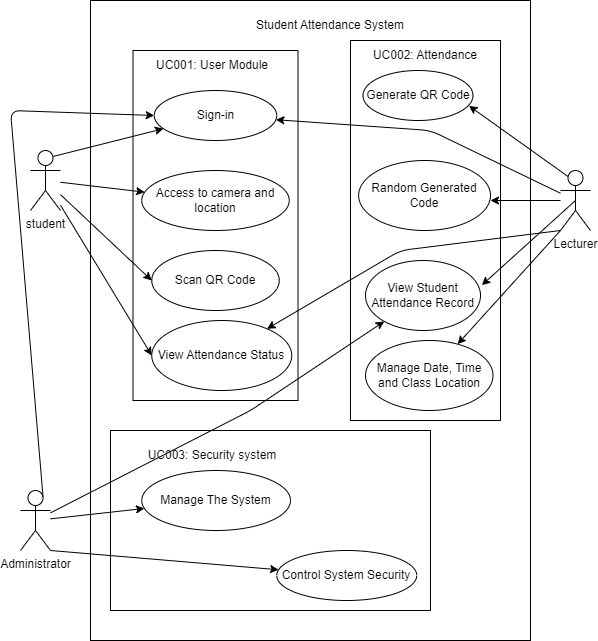

The diagram above was exported from draw.io. Its source (the exported page's mxGraphModel, read from the mxfile embedded in the PNG):
<mxGraphModel dx="490" dy="424" grid="1" gridSize="10" guides="1" tooltips="1" connect="1" arrows="1" fold="1" page="1" pageScale="1" pageWidth="850" pageHeight="1100" math="0" shadow="0">
  <root>
    <mxCell id="0" />
    <mxCell id="1" parent="0" />
    <mxCell id="3" value="student&lt;br&gt;" style="shape=umlActor;verticalLabelPosition=bottom;verticalAlign=top;html=1;outlineConnect=0;" parent="1" vertex="1">
      <mxGeometry x="60" y="290" width="30" height="60" as="geometry" />
    </mxCell>
    <mxCell id="6" value="" style="rounded=0;whiteSpace=wrap;html=1;" parent="1" vertex="1">
      <mxGeometry x="120" y="140" width="440" height="640" as="geometry" />
    </mxCell>
    <mxCell id="14" value="Lecturer" style="shape=umlActor;verticalLabelPosition=bottom;verticalAlign=top;html=1;outlineConnect=0;" parent="1" vertex="1">
      <mxGeometry x="590" y="310" width="30" height="60" as="geometry" />
    </mxCell>
    <mxCell id="25" value="Administrator" style="shape=umlActor;verticalLabelPosition=bottom;verticalAlign=top;html=1;outlineConnect=0;" parent="1" vertex="1">
      <mxGeometry x="50" y="630" width="30" height="60" as="geometry" />
    </mxCell>
    <mxCell id="XYWCnq4DJ0gO84Lw5L7P-42" value="" style="rounded=0;whiteSpace=wrap;html=1;" vertex="1" parent="1">
      <mxGeometry x="162.5" y="190" width="165" height="350" as="geometry" />
    </mxCell>
    <mxCell id="XYWCnq4DJ0gO84Lw5L7P-43" value="Scan QR Code" style="ellipse;whiteSpace=wrap;html=1;" vertex="1" parent="1">
      <mxGeometry x="181.25" y="390" width="127.5" height="60" as="geometry" />
    </mxCell>
    <mxCell id="XYWCnq4DJ0gO84Lw5L7P-44" value="View Attendance Status" style="ellipse;whiteSpace=wrap;html=1;" vertex="1" parent="1">
      <mxGeometry x="181.25" y="460" width="140" height="70" as="geometry" />
    </mxCell>
    <mxCell id="XYWCnq4DJ0gO84Lw5L7P-45" value="Sign-in" style="ellipse;whiteSpace=wrap;html=1;" vertex="1" parent="1">
      <mxGeometry x="183.75" y="230" width="122.5" height="50" as="geometry" />
    </mxCell>
    <mxCell id="XYWCnq4DJ0gO84Lw5L7P-46" value="Access to camera and location" style="ellipse;whiteSpace=wrap;html=1;" vertex="1" parent="1">
      <mxGeometry x="171.25" y="310" width="147.5" height="60" as="geometry" />
    </mxCell>
    <mxCell id="XYWCnq4DJ0gO84Lw5L7P-49" value="" style="endArrow=classic;html=1;exitX=0.75;exitY=0.1;exitDx=0;exitDy=0;exitPerimeter=0;" edge="1" parent="1" source="3" target="XYWCnq4DJ0gO84Lw5L7P-45">
      <mxGeometry width="50" height="50" relative="1" as="geometry">
        <mxPoint x="280" y="430" as="sourcePoint" />
        <mxPoint x="330" y="380" as="targetPoint" />
      </mxGeometry>
    </mxCell>
    <mxCell id="XYWCnq4DJ0gO84Lw5L7P-50" value="" style="endArrow=classic;html=1;" edge="1" parent="1" source="3" target="XYWCnq4DJ0gO84Lw5L7P-46">
      <mxGeometry width="50" height="50" relative="1" as="geometry">
        <mxPoint x="280" y="430" as="sourcePoint" />
        <mxPoint x="330" y="380" as="targetPoint" />
      </mxGeometry>
    </mxCell>
    <mxCell id="XYWCnq4DJ0gO84Lw5L7P-51" value="" style="endArrow=classic;html=1;entryX=0;entryY=0.5;entryDx=0;entryDy=0;" edge="1" parent="1" source="3" target="XYWCnq4DJ0gO84Lw5L7P-43">
      <mxGeometry width="50" height="50" relative="1" as="geometry">
        <mxPoint x="280" y="430" as="sourcePoint" />
        <mxPoint x="330" y="380" as="targetPoint" />
      </mxGeometry>
    </mxCell>
    <mxCell id="XYWCnq4DJ0gO84Lw5L7P-52" value="" style="endArrow=classic;html=1;entryX=0;entryY=0.5;entryDx=0;entryDy=0;" edge="1" parent="1" source="3" target="XYWCnq4DJ0gO84Lw5L7P-44">
      <mxGeometry width="50" height="50" relative="1" as="geometry">
        <mxPoint x="280" y="430" as="sourcePoint" />
        <mxPoint x="330" y="380" as="targetPoint" />
      </mxGeometry>
    </mxCell>
    <mxCell id="XYWCnq4DJ0gO84Lw5L7P-53" value="UC001: User Module" style="text;html=1;strokeColor=none;fillColor=none;align=center;verticalAlign=middle;whiteSpace=wrap;rounded=0;" vertex="1" parent="1">
      <mxGeometry x="162.5" y="190" width="157.5" height="30" as="geometry" />
    </mxCell>
    <mxCell id="XYWCnq4DJ0gO84Lw5L7P-54" value="" style="rounded=0;whiteSpace=wrap;html=1;" vertex="1" parent="1">
      <mxGeometry x="380" y="180" width="150" height="380" as="geometry" />
    </mxCell>
    <mxCell id="XYWCnq4DJ0gO84Lw5L7P-55" value="Generate QR Code" style="ellipse;whiteSpace=wrap;html=1;" vertex="1" parent="1">
      <mxGeometry x="392.5" y="210" width="110" height="50" as="geometry" />
    </mxCell>
    <mxCell id="XYWCnq4DJ0gO84Lw5L7P-56" value="Manage Date, Time and Class Location" style="ellipse;whiteSpace=wrap;html=1;" vertex="1" parent="1">
      <mxGeometry x="395" y="480" width="127.5" height="70" as="geometry" />
    </mxCell>
    <mxCell id="XYWCnq4DJ0gO84Lw5L7P-57" value="View Student Attendance Record" style="ellipse;whiteSpace=wrap;html=1;" vertex="1" parent="1">
      <mxGeometry x="395" y="400" width="115" height="70" as="geometry" />
    </mxCell>
    <mxCell id="XYWCnq4DJ0gO84Lw5L7P-58" value="" style="endArrow=classic;html=1;exitX=0;exitY=1;exitDx=0;exitDy=0;exitPerimeter=0;" edge="1" parent="1" source="14" target="XYWCnq4DJ0gO84Lw5L7P-56">
      <mxGeometry width="50" height="50" relative="1" as="geometry">
        <mxPoint x="370" y="410" as="sourcePoint" />
        <mxPoint x="420" y="360" as="targetPoint" />
      </mxGeometry>
    </mxCell>
    <mxCell id="XYWCnq4DJ0gO84Lw5L7P-59" value="" style="endArrow=classic;html=1;exitX=0.5;exitY=0.5;exitDx=0;exitDy=0;exitPerimeter=0;entryX=1.012;entryY=0.352;entryDx=0;entryDy=0;entryPerimeter=0;" edge="1" parent="1" source="14" target="XYWCnq4DJ0gO84Lw5L7P-57">
      <mxGeometry width="50" height="50" relative="1" as="geometry">
        <mxPoint x="370" y="410" as="sourcePoint" />
        <mxPoint x="420" y="360" as="targetPoint" />
      </mxGeometry>
    </mxCell>
    <mxCell id="XYWCnq4DJ0gO84Lw5L7P-60" value="" style="endArrow=classic;html=1;exitX=0.25;exitY=0.1;exitDx=0;exitDy=0;exitPerimeter=0;entryX=0.964;entryY=0.707;entryDx=0;entryDy=0;entryPerimeter=0;" edge="1" parent="1" source="14" target="XYWCnq4DJ0gO84Lw5L7P-55">
      <mxGeometry width="50" height="50" relative="1" as="geometry">
        <mxPoint x="370" y="410" as="sourcePoint" />
        <mxPoint x="420" y="360" as="targetPoint" />
      </mxGeometry>
    </mxCell>
    <mxCell id="XYWCnq4DJ0gO84Lw5L7P-61" value="UC002: Attendance" style="text;html=1;strokeColor=none;fillColor=none;align=center;verticalAlign=middle;whiteSpace=wrap;rounded=0;" vertex="1" parent="1">
      <mxGeometry x="395" y="180" width="120" height="30" as="geometry" />
    </mxCell>
    <mxCell id="XYWCnq4DJ0gO84Lw5L7P-62" value="" style="endArrow=classic;html=1;" edge="1" parent="1" target="XYWCnq4DJ0gO84Lw5L7P-44">
      <mxGeometry width="50" height="50" relative="1" as="geometry">
        <mxPoint x="590" y="370" as="sourcePoint" />
        <mxPoint x="360" y="360" as="targetPoint" />
        <Array as="points">
          <mxPoint x="430" y="390" />
        </Array>
      </mxGeometry>
    </mxCell>
    <mxCell id="XYWCnq4DJ0gO84Lw5L7P-64" value="Student Attendance System" style="text;html=1;strokeColor=none;fillColor=none;align=center;verticalAlign=middle;whiteSpace=wrap;rounded=0;" vertex="1" parent="1">
      <mxGeometry x="260" y="150" width="200" height="30" as="geometry" />
    </mxCell>
    <mxCell id="XYWCnq4DJ0gO84Lw5L7P-65" value="" style="rounded=0;whiteSpace=wrap;html=1;" vertex="1" parent="1">
      <mxGeometry x="140" y="570" width="320" height="180" as="geometry" />
    </mxCell>
    <mxCell id="XYWCnq4DJ0gO84Lw5L7P-66" value="Control System Security" style="ellipse;whiteSpace=wrap;html=1;" vertex="1" parent="1">
      <mxGeometry x="306.25" y="690" width="140" height="50" as="geometry" />
    </mxCell>
    <mxCell id="XYWCnq4DJ0gO84Lw5L7P-67" value="Manage The System" style="ellipse;whiteSpace=wrap;html=1;" vertex="1" parent="1">
      <mxGeometry x="171.25" y="610" width="148.75" height="60" as="geometry" />
    </mxCell>
    <mxCell id="XYWCnq4DJ0gO84Lw5L7P-68" value="UC003: Security system" style="text;html=1;strokeColor=none;fillColor=none;align=center;verticalAlign=middle;whiteSpace=wrap;rounded=0;" vertex="1" parent="1">
      <mxGeometry x="162.5" y="580" width="157.5" height="30" as="geometry" />
    </mxCell>
    <mxCell id="XYWCnq4DJ0gO84Lw5L7P-69" value="" style="endArrow=classic;html=1;" edge="1" parent="1" source="25" target="XYWCnq4DJ0gO84Lw5L7P-67">
      <mxGeometry width="50" height="50" relative="1" as="geometry">
        <mxPoint x="230" y="630" as="sourcePoint" />
        <mxPoint x="280" y="580" as="targetPoint" />
      </mxGeometry>
    </mxCell>
    <mxCell id="XYWCnq4DJ0gO84Lw5L7P-70" value="" style="endArrow=classic;html=1;exitX=1;exitY=1;exitDx=0;exitDy=0;exitPerimeter=0;" edge="1" parent="1" source="25" target="XYWCnq4DJ0gO84Lw5L7P-66">
      <mxGeometry width="50" height="50" relative="1" as="geometry">
        <mxPoint x="230" y="630" as="sourcePoint" />
        <mxPoint x="280" y="580" as="targetPoint" />
      </mxGeometry>
    </mxCell>
    <mxCell id="XYWCnq4DJ0gO84Lw5L7P-71" value="" style="endArrow=classic;html=1;" edge="1" parent="1" source="25" target="XYWCnq4DJ0gO84Lw5L7P-57">
      <mxGeometry width="50" height="50" relative="1" as="geometry">
        <mxPoint x="280" y="530" as="sourcePoint" />
        <mxPoint x="210" y="530" as="targetPoint" />
        <Array as="points">
          <mxPoint x="280" y="550" />
        </Array>
      </mxGeometry>
    </mxCell>
    <mxCell id="XYWCnq4DJ0gO84Lw5L7P-72" value="" style="endArrow=classic;html=1;" edge="1" parent="1" source="14" target="XYWCnq4DJ0gO84Lw5L7P-45">
      <mxGeometry width="50" height="50" relative="1" as="geometry">
        <mxPoint x="280" y="430" as="sourcePoint" />
        <mxPoint x="330" y="380" as="targetPoint" />
        <Array as="points">
          <mxPoint x="460" y="270" />
        </Array>
      </mxGeometry>
    </mxCell>
    <mxCell id="eEvZ49qbr5caZNCTGNk_-25" value="" style="endArrow=classic;html=1;exitX=0.75;exitY=0.1;exitDx=0;exitDy=0;exitPerimeter=0;entryX=0;entryY=0.5;entryDx=0;entryDy=0;" edge="1" parent="1" source="25" target="XYWCnq4DJ0gO84Lw5L7P-45">
      <mxGeometry width="50" height="50" relative="1" as="geometry">
        <mxPoint x="230" y="630" as="sourcePoint" />
        <mxPoint x="280" y="580" as="targetPoint" />
        <Array as="points">
          <mxPoint x="40" y="250" />
        </Array>
      </mxGeometry>
    </mxCell>
    <mxCell id="Y3VHPMeUVkQ1NJbOH7VH-25" value="Random Generated Code" style="ellipse;whiteSpace=wrap;html=1;" vertex="1" parent="1">
      <mxGeometry x="388.13" y="300" width="131.87" height="70" as="geometry" />
    </mxCell>
    <mxCell id="Y3VHPMeUVkQ1NJbOH7VH-27" value="" style="endArrow=classic;html=1;" edge="1" parent="1" source="14">
      <mxGeometry width="50" height="50" relative="1" as="geometry">
        <mxPoint x="410" y="390" as="sourcePoint" />
        <mxPoint x="520" y="340" as="targetPoint" />
      </mxGeometry>
    </mxCell>
  </root>
</mxGraphModel>